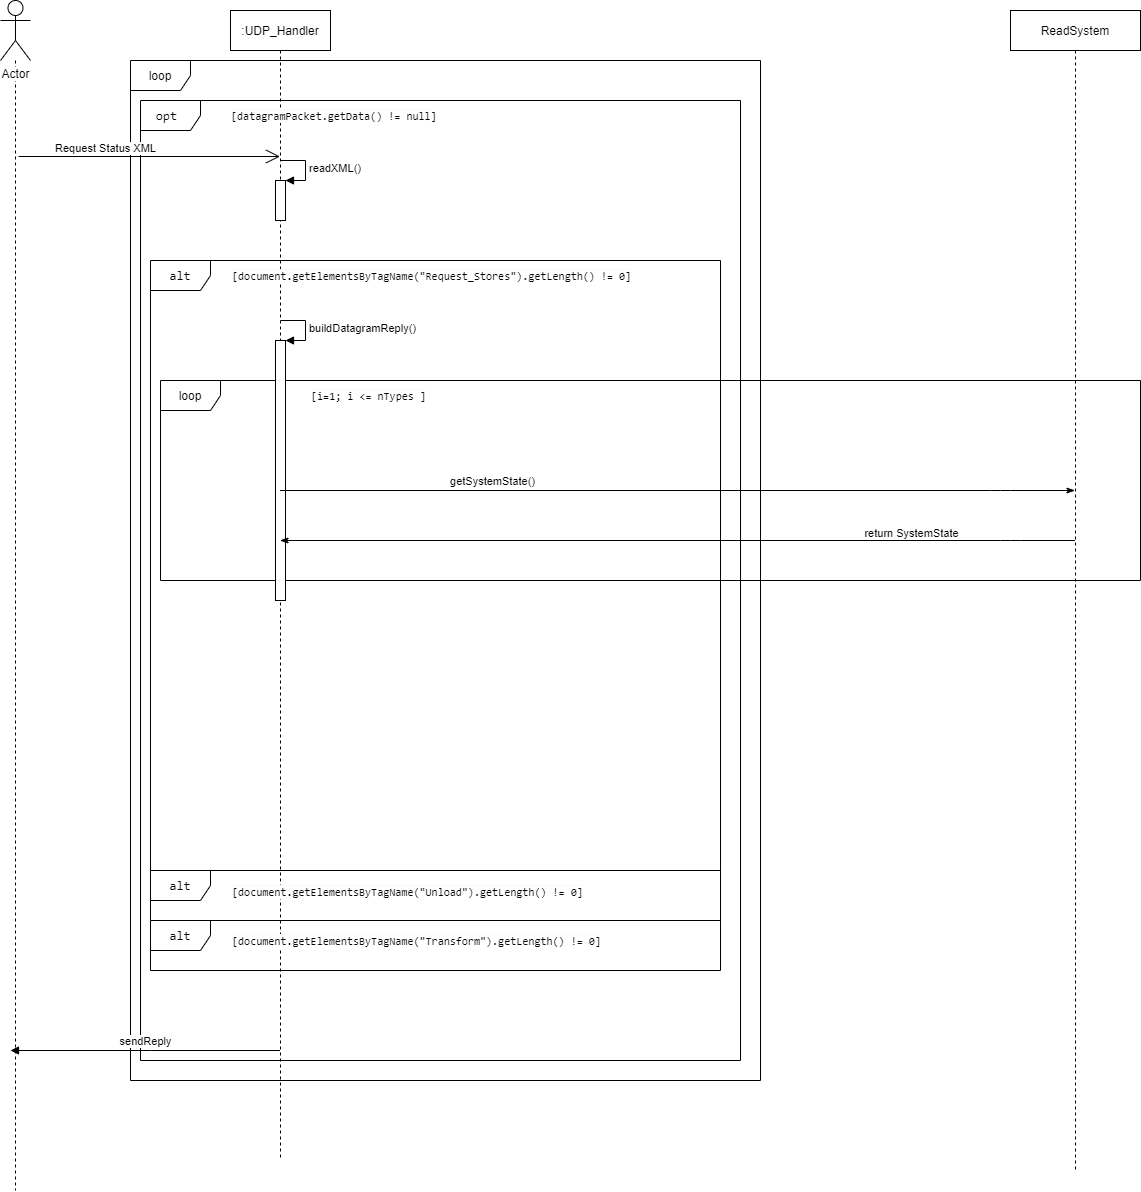

The diagram above was exported from draw.io. Its source (the exported page's mxGraphModel, read from the mxfile embedded in the PNG):
<mxGraphModel dx="1102" dy="565" grid="1" gridSize="10" guides="1" tooltips="1" connect="1" arrows="1" fold="1" page="1" pageScale="1" pageWidth="827" pageHeight="1169" math="0" shadow="0">
  <root>
    <mxCell id="0" />
    <mxCell id="1" parent="0" />
    <mxCell id="yoJ4Uj4ploNbqAe7LORU-30" value="loop" style="shape=umlFrame;whiteSpace=wrap;html=1;" parent="1" vertex="1">
      <mxGeometry x="270" y="190" width="630" height="1020" as="geometry" />
    </mxCell>
    <mxCell id="yoJ4Uj4ploNbqAe7LORU-31" value="&lt;pre style=&quot;font-family: &amp;#34;jetbrains mono&amp;#34; , monospace ; font-size: 9.8pt&quot;&gt;&lt;font style=&quot;background-color: rgb(255 , 255 , 255)&quot;&gt;alt&lt;/font&gt;&lt;/pre&gt;" style="shape=umlFrame;whiteSpace=wrap;html=1;" parent="1" vertex="1">
      <mxGeometry x="290" y="390" width="570" height="610" as="geometry" />
    </mxCell>
    <mxCell id="yoJ4Uj4ploNbqAe7LORU-41" value="loop" style="shape=umlFrame;whiteSpace=wrap;html=1;" parent="1" vertex="1">
      <mxGeometry x="300" y="510" width="980" height="200" as="geometry" />
    </mxCell>
    <mxCell id="yoJ4Uj4ploNbqAe7LORU-26" value="&lt;pre style=&quot;font-family: &amp;#34;jetbrains mono&amp;#34; , monospace ; font-size: 9.8pt&quot;&gt;&lt;font style=&quot;background-color: rgb(255 , 255 , 255)&quot;&gt;opt &lt;/font&gt;&lt;/pre&gt;" style="shape=umlFrame;whiteSpace=wrap;html=1;" parent="1" vertex="1">
      <mxGeometry x="280" y="230" width="600" height="960" as="geometry" />
    </mxCell>
    <mxCell id="yoJ4Uj4ploNbqAe7LORU-4" value="" style="edgeStyle=orthogonalEdgeStyle;rounded=0;orthogonalLoop=1;jettySize=auto;html=1;endArrow=none;endFill=0;dashed=1;" parent="1" source="yoJ4Uj4ploNbqAe7LORU-1" edge="1">
      <mxGeometry relative="1" as="geometry">
        <mxPoint x="155" y="1320" as="targetPoint" />
        <Array as="points">
          <mxPoint x="155" y="430" />
          <mxPoint x="155" y="430" />
        </Array>
      </mxGeometry>
    </mxCell>
    <mxCell id="yoJ4Uj4ploNbqAe7LORU-1" value="Actor" style="shape=umlActor;verticalLabelPosition=bottom;labelBackgroundColor=#ffffff;verticalAlign=top;html=1;outlineConnect=0;" parent="1" vertex="1">
      <mxGeometry x="140" y="130" width="30" height="60" as="geometry" />
    </mxCell>
    <mxCell id="yoJ4Uj4ploNbqAe7LORU-8" value=":UDP_Handler" style="shape=umlLifeline;perimeter=lifelinePerimeter;whiteSpace=wrap;html=1;container=1;collapsible=0;recursiveResize=0;outlineConnect=0;" parent="1" vertex="1">
      <mxGeometry x="370" y="140" width="100" height="1150" as="geometry" />
    </mxCell>
    <mxCell id="8Z2_vctizKmV98T_Eymh-3" value="" style="html=1;points=[];perimeter=orthogonalPerimeter;" parent="yoJ4Uj4ploNbqAe7LORU-8" vertex="1">
      <mxGeometry x="45" y="330" width="10" height="260" as="geometry" />
    </mxCell>
    <mxCell id="8Z2_vctizKmV98T_Eymh-4" value="buildDatagramReply()" style="edgeStyle=orthogonalEdgeStyle;html=1;align=left;spacingLeft=2;endArrow=block;rounded=0;entryX=1;entryY=0;" parent="yoJ4Uj4ploNbqAe7LORU-8" target="8Z2_vctizKmV98T_Eymh-3" edge="1">
      <mxGeometry relative="1" as="geometry">
        <mxPoint x="50" y="310" as="sourcePoint" />
        <Array as="points">
          <mxPoint x="75" y="310" />
        </Array>
      </mxGeometry>
    </mxCell>
    <mxCell id="8Z2_vctizKmV98T_Eymh-11" value="" style="html=1;points=[];perimeter=orthogonalPerimeter;" parent="yoJ4Uj4ploNbqAe7LORU-8" vertex="1">
      <mxGeometry x="45" y="170" width="10" height="40" as="geometry" />
    </mxCell>
    <mxCell id="8Z2_vctizKmV98T_Eymh-12" value="readXML()" style="edgeStyle=orthogonalEdgeStyle;html=1;align=left;spacingLeft=2;endArrow=block;rounded=0;entryX=1;entryY=0;" parent="yoJ4Uj4ploNbqAe7LORU-8" target="8Z2_vctizKmV98T_Eymh-11" edge="1">
      <mxGeometry relative="1" as="geometry">
        <mxPoint x="50" y="150" as="sourcePoint" />
        <Array as="points">
          <mxPoint x="75" y="150" />
        </Array>
      </mxGeometry>
    </mxCell>
    <mxCell id="yoJ4Uj4ploNbqAe7LORU-12" value="ReadSystem" style="shape=umlLifeline;perimeter=lifelinePerimeter;whiteSpace=wrap;html=1;container=1;collapsible=0;recursiveResize=0;outlineConnect=0;" parent="1" vertex="1">
      <mxGeometry x="1150" y="140" width="130" height="1160" as="geometry" />
    </mxCell>
    <mxCell id="yoJ4Uj4ploNbqAe7LORU-18" value="" style="endArrow=open;endFill=1;endSize=12;html=1;" parent="1" edge="1">
      <mxGeometry width="160" relative="1" as="geometry">
        <mxPoint x="158" y="286" as="sourcePoint" />
        <mxPoint x="419.5000000000002" y="286" as="targetPoint" />
      </mxGeometry>
    </mxCell>
    <mxCell id="yoJ4Uj4ploNbqAe7LORU-19" value="Request Status XML" style="edgeLabel;html=1;align=center;verticalAlign=middle;resizable=0;points=[];" parent="yoJ4Uj4ploNbqAe7LORU-18" vertex="1" connectable="0">
      <mxGeometry x="-0.5273" y="1" relative="1" as="geometry">
        <mxPoint x="24" y="-8" as="offset" />
      </mxGeometry>
    </mxCell>
    <mxCell id="yoJ4Uj4ploNbqAe7LORU-29" value="&lt;pre style=&quot;color: rgb(0 , 0 , 0) ; font-style: normal ; font-weight: 400 ; letter-spacing: normal ; text-align: center ; text-indent: 0px ; text-transform: none ; word-spacing: 0px ; background-color: rgb(248 , 249 , 250) ; font-family: &amp;#34;jetbrains mono&amp;#34; , monospace&quot;&gt;&lt;font style=&quot;background-color: rgb(255 , 255 , 255) ; font-size: 11px&quot;&gt;[datagramPacket.getData() != null]&lt;/font&gt;&lt;/pre&gt;" style="text;whiteSpace=wrap;html=1;" parent="1" vertex="1">
      <mxGeometry x="369" y="220" width="250" height="60" as="geometry" />
    </mxCell>
    <mxCell id="yoJ4Uj4ploNbqAe7LORU-32" value="&lt;pre style=&quot;color: rgb(0 , 0 , 0) ; font-style: normal ; font-weight: 400 ; letter-spacing: normal ; text-align: center ; text-indent: 0px ; text-transform: none ; word-spacing: 0px ; background-color: rgb(248 , 249 , 250) ; font-family: &amp;#34;jetbrains mono&amp;#34; , monospace&quot;&gt;&lt;font style=&quot;background-color: rgb(255 , 255 , 255) ; font-size: 11px&quot;&gt;[document.getElementsByTagName(&quot;Request_Stores&quot;).getLength() != 0]&lt;br&gt;&lt;/font&gt;&lt;/pre&gt;" style="text;whiteSpace=wrap;html=1;" parent="1" vertex="1">
      <mxGeometry x="370" y="380" width="410" height="60" as="geometry" />
    </mxCell>
    <mxCell id="yoJ4Uj4ploNbqAe7LORU-33" value="&lt;pre style=&quot;font-family: &amp;#34;jetbrains mono&amp;#34; , monospace ; font-size: 9.8pt&quot;&gt;&lt;font style=&quot;background-color: rgb(255 , 255 , 255)&quot;&gt;alt&lt;/font&gt;&lt;/pre&gt;" style="shape=umlFrame;whiteSpace=wrap;html=1;" parent="1" vertex="1">
      <mxGeometry x="290" y="1000" width="570" height="50" as="geometry" />
    </mxCell>
    <mxCell id="yoJ4Uj4ploNbqAe7LORU-34" value="&lt;pre style=&quot;font-family: &amp;#34;jetbrains mono&amp;#34; , monospace ; font-size: 9.8pt&quot;&gt;&lt;font style=&quot;background-color: rgb(255 , 255 , 255)&quot;&gt;alt&lt;/font&gt;&lt;/pre&gt;" style="shape=umlFrame;whiteSpace=wrap;html=1;" parent="1" vertex="1">
      <mxGeometry x="290" y="1050" width="570" height="50" as="geometry" />
    </mxCell>
    <mxCell id="yoJ4Uj4ploNbqAe7LORU-35" value="&lt;pre style=&quot;color: rgb(0 , 0 , 0) ; font-style: normal ; font-weight: 400 ; letter-spacing: normal ; text-align: center ; text-indent: 0px ; text-transform: none ; word-spacing: 0px ; background-color: rgb(248 , 249 , 250) ; font-family: &amp;#34;jetbrains mono&amp;#34; , monospace&quot;&gt;&lt;font style=&quot;background-color: rgb(255 , 255 , 255) ; font-size: 11px&quot;&gt;[document.getElementsByTagName(&quot;Unload&quot;).getLength() != 0]&lt;br&gt;&lt;/font&gt;&lt;/pre&gt;" style="text;whiteSpace=wrap;html=1;" parent="1" vertex="1">
      <mxGeometry x="370" y="996" width="410" height="60" as="geometry" />
    </mxCell>
    <mxCell id="yoJ4Uj4ploNbqAe7LORU-36" value="&lt;pre style=&quot;color: rgb(0 , 0 , 0) ; font-style: normal ; font-weight: 400 ; letter-spacing: normal ; text-align: center ; text-indent: 0px ; text-transform: none ; word-spacing: 0px ; background-color: rgb(248 , 249 , 250) ; font-family: &amp;#34;jetbrains mono&amp;#34; , monospace&quot;&gt;&lt;font style=&quot;background-color: rgb(255 , 255 , 255) ; font-size: 11px&quot;&gt;[document.getElementsByTagName(&quot;Transform&quot;).getLength() != 0]&lt;br&gt;&lt;/font&gt;&lt;/pre&gt;" style="text;whiteSpace=wrap;html=1;" parent="1" vertex="1">
      <mxGeometry x="370" y="1045" width="410" height="60" as="geometry" />
    </mxCell>
    <mxCell id="yoJ4Uj4ploNbqAe7LORU-42" value="&lt;pre style=&quot;color: rgb(0 , 0 , 0) ; font-style: normal ; font-weight: 400 ; letter-spacing: normal ; text-align: center ; text-indent: 0px ; text-transform: none ; word-spacing: 0px ; background-color: rgb(248 , 249 , 250) ; font-family: &amp;#34;jetbrains mono&amp;#34; , monospace&quot;&gt;&lt;font style=&quot;background-color: rgb(255 , 255 , 255) ; font-size: 11px&quot;&gt;[i=1; i &amp;lt;= nTypes ]&lt;br&gt;&lt;/font&gt;&lt;/pre&gt;" style="text;whiteSpace=wrap;html=1;" parent="1" vertex="1">
      <mxGeometry x="449" y="500" width="90" height="40" as="geometry" />
    </mxCell>
    <mxCell id="yoJ4Uj4ploNbqAe7LORU-49" value="" style="endArrow=classicThin;endFill=1;html=1;" parent="1" source="yoJ4Uj4ploNbqAe7LORU-8" target="yoJ4Uj4ploNbqAe7LORU-12" edge="1">
      <mxGeometry width="160" relative="1" as="geometry">
        <mxPoint x="999.0714285714284" y="750" as="sourcePoint" />
        <mxPoint x="1784.5" y="750" as="targetPoint" />
        <Array as="points">
          <mxPoint x="1140" y="620" />
        </Array>
      </mxGeometry>
    </mxCell>
    <mxCell id="yoJ4Uj4ploNbqAe7LORU-50" value="getSystemState()" style="edgeLabel;html=1;align=center;verticalAlign=middle;resizable=0;points=[];" parent="yoJ4Uj4ploNbqAe7LORU-49" vertex="1" connectable="0">
      <mxGeometry x="-0.5273" y="1" relative="1" as="geometry">
        <mxPoint x="24" y="-9" as="offset" />
      </mxGeometry>
    </mxCell>
    <mxCell id="8Z2_vctizKmV98T_Eymh-5" value="" style="endArrow=classicThin;endFill=1;html=1;" parent="1" source="yoJ4Uj4ploNbqAe7LORU-12" target="yoJ4Uj4ploNbqAe7LORU-8" edge="1">
      <mxGeometry width="160" relative="1" as="geometry">
        <mxPoint x="429.07142857142844" y="630" as="sourcePoint" />
        <mxPoint x="1974.5" y="630" as="targetPoint" />
        <Array as="points">
          <mxPoint x="1150" y="670" />
        </Array>
      </mxGeometry>
    </mxCell>
    <mxCell id="8Z2_vctizKmV98T_Eymh-6" value="return SystemState" style="edgeLabel;html=1;align=center;verticalAlign=middle;resizable=0;points=[];" parent="8Z2_vctizKmV98T_Eymh-5" vertex="1" connectable="0">
      <mxGeometry x="-0.5273" y="1" relative="1" as="geometry">
        <mxPoint x="24" y="-9" as="offset" />
      </mxGeometry>
    </mxCell>
    <mxCell id="8Z2_vctizKmV98T_Eymh-15" value="sendReply" style="html=1;verticalAlign=bottom;endArrow=block;" parent="1" source="yoJ4Uj4ploNbqAe7LORU-8" edge="1">
      <mxGeometry width="80" relative="1" as="geometry">
        <mxPoint x="540" y="450" as="sourcePoint" />
        <mxPoint x="150" y="1180" as="targetPoint" />
        <Array as="points">
          <mxPoint x="280" y="1180" />
        </Array>
      </mxGeometry>
    </mxCell>
  </root>
</mxGraphModel>